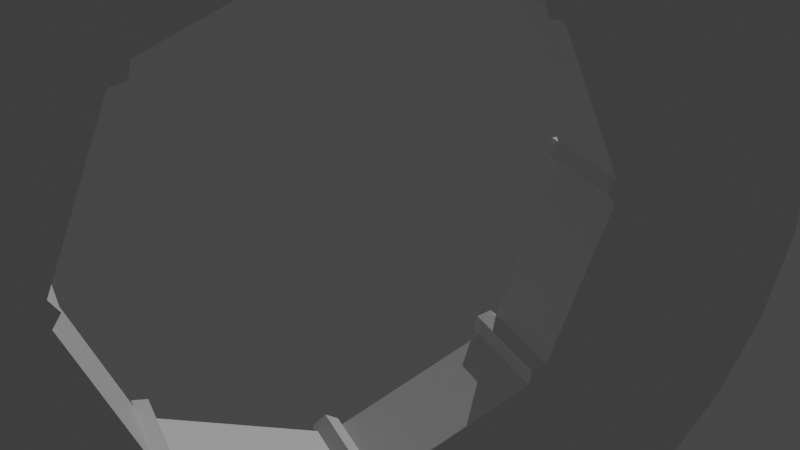# Source: Wheel_Empty_Center.blend  (saved by Blender 2.92.15; exported with 4.5.12 LTS)
import bpy
from mathutils import Matrix  # noqa: F401  (used for matrix-valued properties, if any)

bpy.ops.wm.read_factory_settings(use_empty=True)
scene = bpy.context.scene
scene.name = 'Scene'

# ---- collections
col_collection = bpy.data.collections.new('Collection'); scene.collection.children.link(col_collection)

# ---- materials (node trees are filled in below, after node groups)
mat_material_001 = bpy.data.materials.new('Material.001')
mat_material_001.use_transparent_shadow = False
mat_material = bpy.data.materials.new('Material')
mat_material.alpha_threshold = 0.0
mat_material.use_transparent_shadow = False
mat_material.line_color = (0.0, 0.0, 0.0, 1.0)

# ---- node groups
ng_auto_smooth = bpy.data.node_groups.new('Auto Smooth', 'GeometryNodeTree')
_s = ng_auto_smooth.interface.new_socket(name='Geometry', in_out='OUTPUT', socket_type='NodeSocketGeometry')
_s = ng_auto_smooth.interface.new_socket(name='Geometry', in_out='INPUT', socket_type='NodeSocketGeometry')
_s = ng_auto_smooth.interface.new_socket(name='Angle', in_out='INPUT', socket_type='NodeSocketFloat')
_s.subtype = 'ANGLE'
_s.min_value = 0.0
_s.max_value = 3.142
ng_auto_smooth.is_modifier = True
_N = ng_auto_smooth.nodes; _L = ng_auto_smooth.links
n0 = _N.new('NodeGroupOutput'); n0.name = 'Group Output'; n0.location = (480, -100)
n1 = _N.new('NodeGroupInput'); n1.name = 'Group Input'; n1.location = (-420, -300)
n2 = _N.new('NodeGroupInput'); n2.name = 'Group Input.001'; n2.location = (-60, -100)
n3 = _N.new('GeometryNodeSetShadeSmooth'); n3.name = 'Set Shade Smooth'; n3.location = (120, -100)
n3.domain = 'EDGE'
n4 = _N.new('GeometryNodeSetShadeSmooth'); n4.name = 'Set Shade Smooth.001'; n4.location = (300, -100)
n5 = _N.new('GeometryNodeInputMeshEdgeAngle'); n5.name = 'Edge Angle'; n5.location = (-420, -220)
n6 = _N.new('GeometryNodeInputEdgeSmooth'); n6.name = 'Is Edge Smooth'; n6.location = (-60, -160)
n7 = _N.new('GeometryNodeInputShadeSmooth'); n7.name = 'Is Face Smooth'; n7.location = (-240, -340)
n8 = _N.new('FunctionNodeBooleanMath'); n8.name = 'Boolean Math'; n8.location = (-60, -220)
n9 = _N.new('FunctionNodeCompare'); n9.name = 'Compare'; n9.location = (-240, -180)
n9.operation = 'LESS_EQUAL'
_L.new(n5.outputs[0], n9.inputs[0])
_L.new(n4.outputs[0], n0.inputs[0])
_L.new(n1.outputs[1], n9.inputs[1])
_L.new(n9.outputs[0], n8.inputs[0])
_L.new(n7.outputs[0], n8.inputs[1])
_L.new(n2.outputs[0], n3.inputs[0])
_L.new(n6.outputs[0], n3.inputs[1])
_L.new(n3.outputs[0], n4.inputs[0])
_L.new(n8.outputs[0], n3.inputs[2])
n0.is_active_output = True

# ---- material node trees
mat_material_001.use_nodes = True; mat_material_001.node_tree.nodes.clear()
_N = mat_material_001.node_tree.nodes; _L = mat_material_001.node_tree.links
n0 = _N.new('ShaderNodeBsdfPrincipled'); n0.name = 'Principled BSDF'; n0.location = (10, 300)
n0.distribution = 'GGX'
n0.subsurface_method = 'BURLEY'
n0.inputs[3].default_value = 1.45
n0.inputs[27].default_value = (0.0, 0.0, 0.0, 1.0)
n0.inputs[28].default_value = 1.0
n1 = _N.new('ShaderNodeOutputMaterial'); n1.name = 'Material Output'; n1.location = (300, 300)
_L.new(n0.outputs[0], n1.inputs[0])
n1.is_active_output = True
mat_material.use_nodes = True; mat_material.node_tree.nodes.clear()
_N = mat_material.node_tree.nodes; _L = mat_material.node_tree.links
n0 = _N.new('ShaderNodeOutputMaterial'); n0.name = 'Material Output'; n0.location = (300, 300)
n1 = _N.new('ShaderNodeBsdfPrincipled'); n1.name = 'Principled BSDF'; n1.location = (10, 300)
n1.distribution = 'GGX'
n1.subsurface_method = 'BURLEY'
n1.inputs[2].default_value = 0.4
n1.inputs[3].default_value = 1.45
n1.inputs[27].default_value = (0.0, 0.0, 0.0, 1.0)
n1.inputs[28].default_value = 1.0
_L.new(n1.outputs[0], n0.inputs[0])
n0.is_active_output = True

# ---- world
world_world = bpy.data.worlds.new('World'); scene.world = world_world
world_world.use_nodes = True; world_world.node_tree.nodes.clear()
_N = world_world.node_tree.nodes; _L = world_world.node_tree.links
n0 = _N.new('ShaderNodeOutputWorld'); n0.name = 'World Output'; n0.location = (300, 300)
n1 = _N.new('ShaderNodeBackground'); n1.name = 'Background'; n1.location = (10, 300)
n1.inputs[0].default_value = (0.05088, 0.05088, 0.05088, 1.0)
_L.new(n1.outputs[0], n0.inputs[0])
n0.is_active_output = True
world_world.color = (0.05088, 0.05088, 0.05088)
world_world.use_sun_shadow = False
world_world.sun_shadow_jitter_overblur = 0.0

# ---- cameras
cam_camera = bpy.data.cameras.new('Camera')

# ---- lights
light_sun = bpy.data.lights.new('Sun', 'SUN')
light_sun.transmission_factor = 0.0
light_sun.energy = 1.0
light_sun.shadow_soft_size = 0.125

# ---- meshes
me_cylinder_001 = bpy.data.meshes.new('Cylinder.001')
me_cylinder_001.from_pydata([(0.0, 5.0, -0.515), (0.0, 5.0, 0.515), (0.9755, 4.904, -0.515), (0.9755, 4.904, 0.515), (1.913, 4.619, -0.515), (1.913, 4.619, 0.515), (2.778, 4.157, -0.515), (2.778, 4.157, 0.515), (3.536, 3.536, -0.515), (3.536, 3.536, 0.515), (4.157, 2.778, -0.515), (4.157, 2.778, 0.515), (4.619, 1.913, -0.515), (4.619, 1.913, 0.515), (4.904, 0.9755, -0.515), (4.904, 0.9755, 0.515), (5.0, 3.775e-07, -0.515), (5.0, 3.775e-07, 0.515), (4.904, -0.9755, -0.515), (4.904, -0.9755, 0.515), (4.619, -1.913, -0.515), (4.619, -1.913, 0.515), (4.157, -2.778, -0.515), (4.157, -2.778, 0.515), (3.536, -3.536, -0.515), (3.536, -3.536, 0.515), (2.778, -4.157, -0.515), (2.778, -4.157, 0.515), (1.913, -4.619, -0.515), (1.913, -4.619, 0.515), (0.9755, -4.904, -0.515), (0.9755, -4.904, 0.515), (-1.629e-06, -5.0, -0.515), (-1.629e-06, -5.0, 0.515), (-0.9755, -4.904, -0.515), (-0.9755, -4.904, 0.515), (-1.913, -4.619, -0.515), (-1.913, -4.619, 0.515), (-2.778, -4.157, -0.515), (-2.778, -4.157, 0.515), (-3.536, -3.536, -0.515), (-3.536, -3.536, 0.515), (-4.157, -2.778, -0.515), (-4.157, -2.778, 0.515), (-4.619, -1.913, -0.515), (-4.619, -1.913, 0.515), (-4.904, -0.9754, -0.515), (-4.904, -0.9754, 0.515), (-5.0, 4.828e-06, -0.515), (-5.0, 4.828e-06, 0.515), (-4.904, 0.9755, -0.515), (-4.904, 0.9755, 0.515), (-4.619, 1.913, -0.515), (-4.619, 1.913, 0.515), (-4.157, 2.778, -0.515), (-4.157, 2.778, 0.515), (-3.536, 3.536, -0.515), (-3.536, 3.536, 0.515), (-2.778, 4.157, -0.515), (-2.778, 4.157, 0.515), (-1.913, 4.619, -0.515), (-1.913, 4.619, 0.515), (-0.9754, 4.904, -0.515), (-0.9754, 4.904, 0.515), (4.852, -0.134, -0.515), (4.772, -0.9492, -0.515), (4.495, -1.862, -0.515), (4.045, -2.703, -0.515), (3.526, -3.336, -0.515), (-0.134, -4.852, -0.515), (-0.9492, -4.772, -0.515), (-1.862, -4.495, -0.515), (-2.703, -4.045, -0.515), (-3.336, -3.526, -0.515), (-3.526, 3.336, -0.515), (-4.852, 0.134, -0.515), (-4.495, 1.862, -0.515), (3.526, 3.336, -0.515), (4.045, 2.703, -0.515), (4.495, 1.862, -0.515), (4.772, 0.9492, -0.515), (4.852, 0.134, -0.515), (-4.852, -0.134, -0.515), (-3.526, -3.336, -0.515), (-4.045, -2.703, -0.515), (-4.495, -1.862, -0.515), (-4.772, -0.9492, -0.515), (0.134, -4.852, -0.515), (3.336, -3.526, -0.515), (2.703, -4.045, -0.515), (1.862, -4.495, -0.515), (0.9492, -4.772, -0.515), (-0.9492, 4.772, -0.515), (-0.134, 4.852, -0.515), (-3.336, 3.526, -0.515), (-2.703, 4.045, -0.515), (-1.862, 4.495, -0.515), (0.134, 4.852, -0.515), (0.9492, 4.772, -0.515), (1.862, 4.495, -0.515), (2.703, 4.045, -0.515), (3.336, 3.526, -0.515), (5.551e-16, 5.0, -0.6325), (0.9755, 4.904, -0.6325), (1.913, 4.619, -0.6325), (2.778, 4.157, -0.6325), (3.536, 3.536, -0.6325), (4.157, 2.778, -0.6325), (4.619, 1.913, -0.6325), (4.904, 0.9755, -0.6325), (5.0, 3.775e-07, -0.6325), (4.904, -0.9755, -0.6325), (4.619, -1.913, -0.6325), (4.157, -2.778, -0.6325), (3.536, -3.536, -0.6325), (2.778, -4.157, -0.6325), (1.913, -4.619, -0.6325), (0.9755, -4.904, -0.6325), (-1.629e-06, -5.0, -0.6325), (-0.9755, -4.904, -0.6325), (-1.913, -4.619, -0.6325), (-2.778, -4.157, -0.6325), (-3.536, -3.536, -0.6325), (-4.157, -2.778, -0.6325), (-4.619, -1.913, -0.6325), (-4.904, -0.9754, -0.6325), (-5.0, 4.828e-06, -0.6325), (-4.904, 0.9755, -0.6325), (-4.619, 1.913, -0.6325), (-4.157, 2.778, -0.6325), (-3.536, 3.536, -0.6325), (-2.778, 4.157, -0.6325), (-1.913, 4.619, -0.6325), (-0.9754, 4.904, -0.6325), (4.852, -0.134, -0.6325), (3.526, -3.336, -0.6325), (4.772, -0.9492, -0.6325), (4.495, -1.862, -0.6325), (4.045, -2.703, -0.6325), (-0.134, -4.852, -0.6325), (-3.336, -3.526, -0.6325), (-0.9492, -4.772, -0.6325), (-1.862, -4.495, -0.6325), (-2.703, -4.045, -0.6325), (-3.526, 3.336, -0.6325), (-4.045, 2.703, -0.6325), (-4.852, 0.134, -0.6325), (-4.772, 0.9492, -0.6325), (-4.495, 1.862, -0.6325), (3.526, 3.336, -0.6325), (4.852, 0.134, -0.6325), (4.045, 2.703, -0.6325), (4.495, 1.862, -0.6325), (4.772, 0.9492, -0.6325), (-4.852, -0.134, -0.6325), (-4.772, -0.9492, -0.6325), (-3.526, -3.336, -0.6325), (-4.045, -2.703, -0.6325), (-4.495, -1.862, -0.6325), (0.134, -4.852, -0.6325), (0.9492, -4.772, -0.6325), (3.336, -3.526, -0.6325), (2.703, -4.045, -0.6325), (1.862, -4.495, -0.6325), (-0.9492, 4.772, -0.6325), (-0.134, 4.852, -0.6325), (-1.862, 4.495, -0.6325), (-3.336, 3.526, -0.6325), (-2.703, 4.045, -0.6325), (0.134, 4.852, -0.6325), (0.9492, 4.772, -0.6325), (1.862, 4.495, -0.6325), (2.703, 4.045, -0.6325), (3.336, 3.526, -0.6325), (1.768, -1.768, -0.6325), (-0.134, 2.588, -0.6325), (-1.735, -1.925, -0.6325), (-0.134, 2.588, -0.515), (-2.588, -0.134, -0.6325), (2.588, 0.134, -0.515), (-1.925, -1.735, -0.6325), (-4.073e-07, 2.5, -0.6325), (1.925, -1.735, -0.6325), (-0.134, -2.588, -0.515), (-1.925, -1.735, -0.515), (-1.735, 1.925, -0.515), (1.768, 1.768, -0.6325), (1.925, 1.735, -0.515), (1.735, 1.925, -0.515), (0.134, -2.588, -0.6325), (2.588, -0.134, -0.6325), (-1.925, 1.735, -0.6325), (-1.768, -1.768, -0.6325), (2.5, 1.53e-06, -0.6325), (-1.735, 1.925, -0.6325), (1.735, -1.925, -0.515), (1.735, 1.925, -0.6325), (-2.5, 3.755e-06, -0.6325), (-2.588, -0.134, -0.515), (1.735, -1.925, -0.6325), (0.134, -2.588, -0.515), (0.134, 2.588, -0.6325), (-1.222e-06, -2.5, -0.6325), (-1.768, 1.768, -0.6325), (1.925, -1.735, -0.515), (-2.588, 0.134, -0.6325), (2.588, 0.134, -0.6325), (-1.735, -1.925, -0.515), (0.134, 2.588, -0.515), (1.925, 1.735, -0.6325), (-0.134, -2.588, -0.6325), (-1.925, -1.735, 0.515), (-0.134, -2.588, 0.515), (0.134, -2.588, 0.515), (0.134, 2.588, 0.515), (1.735, 1.925, 0.515), (-0.134, 2.588, 0.515), (-2.588, 0.134, 0.515), (2.5, 1.53e-06, 0.515), (-1.735, 1.925, 0.515), (1.925, -1.735, 0.515), (-2.5, 3.755e-06, 0.515), (-3.207e-07, 2.5, 0.515), (1.735, -1.925, 0.515), (1.768, 1.768, 0.515), (2.588, 0.134, 0.515), (-2.588, -0.134, 0.515), (-1.735, -1.925, 0.515), (-1.135e-06, -2.5, 0.515), (1.925, 1.735, 0.515), (2.588, -0.134, 0.515), (-1.925, 1.735, 0.515), (-1.768, 1.768, 0.515), (1.768, -1.768, 0.515), (-1.768, -1.768, 0.515), (-4.045, 2.703, -0.515), (-4.772, 0.9492, -0.515), (-1.925, 1.735, -0.515), (-2.588, 0.134, -0.515), (-1.768, 1.768, -0.515), (2.5, 1.53e-06, -0.515), (2.588, -0.134, -0.515), (-1.768, -1.768, -0.515), (-2.5, 3.755e-06, -0.515), (1.768, 1.768, -0.515), (-1.213e-06, -2.5, -0.515), (-3.984e-07, 2.5, -0.515), (1.768, -1.768, -0.515)], [], [(0, 1, 3, 2), (2, 3, 5, 4), (4, 5, 7, 6), (6, 7, 9, 8), (8, 9, 11, 10), (10, 11, 13, 12), (12, 13, 15, 14), (14, 15, 17, 16), (16, 17, 19, 18), (18, 19, 21, 20), (20, 21, 23, 22), (22, 23, 25, 24), (24, 25, 27, 26), (26, 27, 29, 28), (28, 29, 31, 30), (30, 31, 33, 32), (32, 33, 35, 34), (34, 35, 37, 36), (36, 37, 39, 38), (38, 39, 41, 40), (40, 41, 43, 42), (42, 43, 45, 44), (44, 45, 47, 46), (46, 47, 49, 48), (48, 49, 51, 50), (50, 51, 53, 52), (52, 53, 55, 54), (54, 55, 57, 56), (56, 57, 59, 58), (58, 59, 61, 60), (60, 61, 63, 62), (62, 63, 1, 0), (82, 198, 184, 83, 84, 85, 86), (87, 200, 195, 88, 89, 90, 91), (92, 93, 177, 185, 94, 95, 96), (97, 98, 99, 100, 101, 188, 208), (20, 22, 113, 112), (98, 97, 169, 170), (68, 67, 138, 135), (2, 4, 104, 103), (54, 56, 130, 129), (67, 66, 137, 138), (36, 38, 121, 120), (66, 65, 136, 137), (235, 76, 148, 145), (18, 20, 112, 111), (65, 64, 134, 136), (76, 236, 147, 148), (52, 54, 129, 128), (204, 68, 135, 182), (236, 75, 146, 147), (0, 2, 103, 102), (86, 85, 158, 155), (34, 36, 120, 119), (16, 18, 111, 110), (85, 84, 157, 158), (74, 235, 145, 144), (84, 83, 156, 157), (96, 95, 168, 166), (50, 52, 128, 127), (237, 74, 144, 191), (32, 34, 119, 118), (95, 94, 167, 168), (14, 16, 110, 109), (82, 86, 155, 154), (198, 82, 154, 178), (177, 93, 165, 175), (48, 50, 127, 126), (30, 32, 118, 117), (92, 96, 166, 164), (12, 14, 109, 108), (93, 92, 164, 165), (46, 48, 126, 125), (28, 30, 117, 116), (73, 72, 143, 140), (10, 12, 108, 107), (62, 0, 102, 133), (72, 71, 142, 143), (44, 46, 125, 124), (193, 110, 134, 190), (110, 111, 136, 134), (111, 112, 137, 136), (112, 113, 138, 137), (113, 114, 135, 138), (27, 25, 233, 223, 213, 228, 33, 31, 29), (118, 119, 141, 139), (119, 120, 142, 141), (120, 121, 143, 142), (121, 122, 140, 143), (197, 126, 146, 205), (126, 127, 147, 146), (127, 128, 148, 147), (128, 129, 145, 148), (129, 130, 144, 145), (186, 106, 149, 209), (106, 107, 151, 149), (107, 108, 152, 151), (108, 109, 153, 152), (109, 110, 150, 153), (192, 122, 156, 180), (122, 123, 157, 156), (123, 124, 158, 157), (124, 125, 155, 158), (125, 126, 154, 155), (174, 114, 161, 199), (114, 115, 162, 161), (115, 116, 163, 162), (116, 117, 160, 163), (117, 118, 159, 160), (133, 102, 165, 164), (203, 130, 167, 194), (130, 131, 168, 167), (131, 132, 166, 168), (132, 133, 164, 166), (102, 103, 170, 169), (103, 104, 171, 170), (104, 105, 172, 171), (105, 106, 173, 172), (181, 102, 169, 201), (38, 40, 122, 121), (56, 58, 131, 130), (99, 98, 170, 171), (200, 87, 159, 189), (4, 6, 105, 104), (100, 99, 171, 172), (87, 91, 160, 159), (22, 24, 114, 113), (101, 100, 172, 173), (40, 42, 123, 122), (58, 60, 132, 131), (188, 101, 173, 196), (89, 88, 161, 162), (179, 81, 150, 206), (6, 8, 106, 105), (90, 89, 162, 163), (24, 26, 115, 114), (78, 77, 149, 151), (42, 44, 124, 123), (91, 90, 163, 160), (79, 78, 151, 152), (207, 73, 140, 176), (60, 62, 133, 132), (80, 79, 152, 153), (8, 10, 107, 106), (70, 69, 139, 141), (26, 28, 116, 115), (81, 80, 153, 150), (71, 70, 141, 142), (122, 192, 176, 140), (83, 184, 180, 156), (69, 183, 210, 139), (118, 202, 189, 159), (88, 195, 199, 161), (114, 174, 182, 135), (110, 193, 206, 150), (64, 241, 190, 134), (77, 187, 209, 149), (106, 186, 196, 173), (102, 181, 175, 165), (97, 208, 201, 169), (130, 203, 191, 144), (94, 185, 194, 167), (126, 197, 178, 154), (75, 238, 205, 146), (179, 187, 77, 78, 79, 80, 81), (204, 241, 64, 65, 66, 67, 68), (207, 183, 69, 70, 71, 72, 73), (221, 226, 198, 243), (230, 218, 240, 241), (224, 215, 188, 244), (234, 227, 207, 242), (238, 217, 221, 243), (228, 213, 200, 245), (229, 224, 244, 187), (183, 207, 227, 212), (214, 222, 246, 208), (183, 212, 228, 245), (238, 237, 231, 217), (222, 216, 177, 246), (185, 177, 216, 219), (219, 232, 239, 185), (208, 188, 215, 214), (233, 220, 204, 247), (187, 179, 225, 229), (218, 225, 179, 240), (241, 204, 220, 230), (232, 231, 237, 239), (195, 200, 213, 223), (223, 233, 247, 195), (219, 216, 222, 1, 63, 61, 59, 57, 232), (9, 7, 5, 3, 1, 222, 214, 215, 224), (217, 231, 232, 57, 55, 53, 51, 49, 221), (25, 23, 21, 19, 17, 218, 230, 220, 233), (74, 237, 238, 75, 236, 76, 235), (9, 224, 229, 225, 218, 17, 15, 13, 11), (47, 45, 43, 41, 234, 211, 226, 221, 49), (212, 227, 234, 41, 39, 37, 35, 33, 228), (139, 210, 202, 118), (210, 183, 245, 202), (203, 194, 185, 239), (182, 174, 247, 204), (174, 199, 195, 247), (175, 181, 246, 177), (181, 201, 208, 246), (189, 202, 245, 200), (186, 209, 187, 244), (196, 186, 244, 188), (197, 205, 238, 243), (176, 192, 242, 207), (178, 197, 243, 198), (192, 180, 184, 242), (193, 190, 241, 240), (206, 193, 240, 179), (191, 203, 239, 237), (184, 198, 226, 211), (211, 234, 242, 184)])
_uv = me_cylinder_001.uv_layers.new(name='UVMap')
_uv.uv.foreach_set('vector', [0.3216, 0.7499, 0.3544, 0.7499, 0.3544, 0.7811, 0.3216, 0.7811, 0.3216, 0.7811, 0.3544, 0.7811, 0.3544, 0.8123, 0.3216, 0.8123, 0.3216, 0.8123, 0.3544, 0.8123, 0.3544, 0.8436, 0.3216, 0.8436, 0.3216, 0.8436, 0.3544, 0.8436, 0.3544, 0.8748, 0.3216, 0.8748, 0.3216, 0.8748, 0.3544, 0.8748, 0.3544, 0.9061, 0.3216, 0.9061, 0.3216, 0.9061, 0.3544, 0.9061, 0.3544, 0.9373, 0.3216, 0.9373, 0.3216, 0.9373, 0.3544, 0.9373, 0.3544, 0.9685, 0.3216, 0.9685, 0.3216, 0.9685, 0.3544, 0.9685, 0.3544, 0.9998, 0.3216, 0.9998, 0.3216, 0.0002442, 0.3544, 0.0002443, 0.3544, 0.03148, 0.3216, 0.03148, 0.3216, 0.03148, 0.3544, 0.03148, 0.3544, 0.06271, 0.3216, 0.06271, 0.3216, 0.06271, 0.3544, 0.06271, 0.3544, 0.09395, 0.3216, 0.09395, 0.3216, 0.09395, 0.3544, 0.09395, 0.3544, 0.1252, 0.3216, 0.1252, 0.3216, 0.1252, 0.3544, 0.1252, 0.3544, 0.1564, 0.3216, 0.1564, 0.3216, 0.1564, 0.3544, 0.1564, 0.3544, 0.1877, 0.3216, 0.1877, 0.3216, 0.1877, 0.3544, 0.1877, 0.3544, 0.2189, 0.3216, 0.2189, 0.3216, 0.2189, 0.3544, 0.2189, 0.3544, 0.2501, 0.3216, 0.2501, 0.3216, 0.2501, 0.3544, 0.2501, 0.3544, 0.2814, 0.3216, 0.2814, 0.3216, 0.2814, 0.3544, 0.2814, 0.3544, 0.3126, 0.3216, 0.3126, 0.3216, 0.3126, 0.3544, 0.3126, 0.3544, 0.3438, 0.3216, 0.3438, 0.3216, 0.3438, 0.3544, 0.3438, 0.3544, 0.3751, 0.3216, 0.3751, 0.3216, 0.3751, 0.3544, 0.3751, 0.3544, 0.4063, 0.3216, 0.4063, 0.3216, 0.4063, 0.3544, 0.4063, 0.3544, 0.4375, 0.3216, 0.4375, 0.3216, 0.4375, 0.3544, 0.4375, 0.3544, 0.4688, 0.3216, 0.4688, 0.3216, 0.4688, 0.3544, 0.4688, 0.3544, 0.5, 0.3216, 0.5, 0.3216, 0.5, 0.3544, 0.5, 0.3544, 0.5312, 0.3216, 0.5312, 0.3216, 0.5312, 0.3544, 0.5312, 0.3544, 0.5625, 0.3216, 0.5625, 0.3216, 0.5625, 0.3544, 0.5625, 0.3544, 0.5937, 0.3216, 0.5937, 0.3216, 0.5937, 0.3544, 0.5937, 0.3544, 0.6249, 0.3216, 0.6249, 0.3216, 0.6249, 0.3544, 0.6249, 0.3544, 0.6562, 0.3216, 0.6562, 0.3216, 0.6562, 0.3544, 0.6562, 0.3544, 0.6874, 0.3216, 0.6874, 0.3216, 0.6874, 0.3544, 0.6874, 0.3544, 0.7186, 0.3216, 0.7186, 0.3216, 0.7186, 0.3544, 0.7186, 0.3544, 0.7499, 0.3216, 0.7499, 0.1662, 0.3179, 0.2329, 0.3455, 0.2329, 0.4007, 0.1662, 0.4283, 0.1586, 0.4033, 0.1557, 0.3731, 0.1586, 0.3428, 0.0108, 0.3179, 0.07747, 0.3455, 0.07747, 0.4007, 0.0108, 0.4283, 0.003223, 0.4033, 0.0002442, 0.3731, 0.003223, 0.3428, 0.4245, 0.1362, 0.4321, 0.1112, 0.4988, 0.1388, 0.4988, 0.194, 0.4321, 0.2216, 0.4245, 0.1967, 0.4215, 0.1664, 0.4321, 0.1107, 0.4245, 0.08572, 0.4215, 0.05547, 0.4245, 0.02522, 0.4321, 0.0002442, 0.4988, 0.02786, 0.4988, 0.08308, 0.3216, 0.06271, 0.3216, 0.09395, 0.3179, 0.09395, 0.3179, 0.06271, 0.5061, 0.07949, 0.5061, 0.05338, 0.5098, 0.05338, 0.5098, 0.07949, 0.1549, 0.4326, 0.1288, 0.4326, 0.1288, 0.4288, 0.1549, 0.4288, 0.3216, 0.7811, 0.3216, 0.8123, 0.3179, 0.8123, 0.3179, 0.7811, 0.3216, 0.5937, 0.3216, 0.6249, 0.3179, 0.6249, 0.3179, 0.5937, 0.1288, 0.4326, 0.09836, 0.4326, 0.09836, 0.4288, 0.1288, 0.4288, 0.3216, 0.3126, 0.3216, 0.3438, 0.3179, 0.3438, 0.3179, 0.3126, 0.09836, 0.4326, 0.06797, 0.4326, 0.06797, 0.4288, 0.09836, 0.4288, 0.5044, 0.3494, 0.5044, 0.319, 0.5081, 0.319, 0.5081, 0.3494, 0.3216, 0.03148, 0.3216, 0.06271, 0.3179, 0.06271, 0.3179, 0.03148, 0.06797, 0.4326, 0.04187, 0.4326, 0.04187, 0.4288, 0.06797, 0.4288, 0.5044, 0.319, 0.5044, 0.2886, 0.5081, 0.2886, 0.5081, 0.319, 0.3216, 0.5625, 0.3216, 0.5937, 0.3179, 0.5937, 0.3179, 0.5625, 0.3055, 0.4326, 0.2334, 0.4326, 0.2334, 0.4288, 0.3055, 0.4288, 0.5044, 0.2886, 0.5044, 0.2625, 0.5081, 0.2625, 0.5081, 0.2886, 0.3216, 0.7499, 0.3216, 0.7811, 0.3179, 0.7811, 0.3179, 0.7499, 0.3111, 0.4048, 0.3111, 0.3744, 0.3148, 0.3744, 0.3148, 0.4048, 0.3216, 0.2814, 0.3216, 0.3126, 0.3179, 0.3126, 0.3179, 0.2814, 0.3216, 0.0002442, 0.3216, 0.03148, 0.3179, 0.03148, 0.3179, 0.0002442, 0.3111, 0.3744, 0.3111, 0.344, 0.3148, 0.344, 0.3148, 0.3744, 0.5044, 0.3755, 0.5044, 0.3494, 0.5081, 0.3494, 0.5081, 0.3755, 0.3111, 0.344, 0.3111, 0.3179, 0.3148, 0.3179, 0.3148, 0.344, 0.5103, 0.1099, 0.5103, 0.07949, 0.514, 0.07949, 0.514, 0.1099, 0.3216, 0.5312, 0.3216, 0.5625, 0.3179, 0.5625, 0.3179, 0.5312, 0.2329, 0.4288, 0.2329, 0.501, 0.2291, 0.501, 0.2291, 0.4288, 0.3216, 0.2501, 0.3216, 0.2814, 0.3179, 0.2814, 0.3179, 0.2501, 0.5103, 0.07949, 0.5103, 0.05338, 0.514, 0.05338, 0.514, 0.07949, 0.3216, 0.9685, 0.3216, 0.9998, 0.3179, 0.9998, 0.3179, 0.9685, 0.3111, 0.4309, 0.3111, 0.4048, 0.3148, 0.4048, 0.3148, 0.4309, 0.2287, 0.4368, 0.1565, 0.4368, 0.1565, 0.433, 0.2287, 0.433, 0.1394, 0.433, 0.1394, 0.5052, 0.1357, 0.5052, 0.1357, 0.433, 0.3216, 0.5, 0.3216, 0.5312, 0.3179, 0.5312, 0.3179, 0.5, 0.3216, 0.2189, 0.3216, 0.2501, 0.3179, 0.2501, 0.3179, 0.2189, 0.5103, 0.1403, 0.5103, 0.1099, 0.514, 0.1099, 0.514, 0.1403, 0.3216, 0.9373, 0.3216, 0.9685, 0.3179, 0.9685, 0.3179, 0.9373, 0.5103, 0.1664, 0.5103, 0.1403, 0.514, 0.1403, 0.514, 0.1664, 0.3216, 0.4688, 0.3216, 0.5, 0.3179, 0.5, 0.3179, 0.4688, 0.3216, 0.1877, 0.3216, 0.2189, 0.3179, 0.2189, 0.3179, 0.1877, 0.5044, 0.489, 0.5044, 0.4629, 0.5081, 0.4629, 0.5081, 0.489, 0.3216, 0.9061, 0.3216, 0.9373, 0.3179, 0.9373, 0.3179, 0.9061, 0.3216, 0.7186, 0.3216, 0.7499, 0.3179, 0.7499, 0.3179, 0.7186, 0.5044, 0.4629, 0.5044, 0.4325, 0.5081, 0.4325, 0.5081, 0.4629, 0.3216, 0.4375, 0.3216, 0.4688, 0.3179, 0.4688, 0.3179, 0.4375, 0.4993, 0.1632, 0.5014, 0.08356, 0.5056, 0.08838, 0.5036, 0.1605, 0.4601, 0.5069, 0.451, 0.477, 0.4552, 0.4761, 0.4628, 0.5011, 0.451, 0.477, 0.448, 0.4459, 0.4523, 0.4459, 0.4552, 0.4761, 0.448, 0.4459, 0.451, 0.4148, 0.4552, 0.4156, 0.4523, 0.4459, 0.451, 0.4148, 0.4601, 0.3849, 0.4628, 0.3907, 0.4552, 0.4156, 0.006338, 0.1126, 0.01829, 0.0837, 0.08855, 0.1213, 0.08407, 0.1237, 0.07866, 0.1787, 0.08257, 0.1819, 0.006338, 0.2051, 0.0002442, 0.1744, 0.0002443, 0.1432, 0.4448, 0.3844, 0.4357, 0.3545, 0.4399, 0.3537, 0.4475, 0.3787, 0.4357, 0.3545, 0.4326, 0.3235, 0.4369, 0.3235, 0.4399, 0.3537, 0.4326, 0.3235, 0.4357, 0.2924, 0.4399, 0.2932, 0.4369, 0.3235, 0.4357, 0.2924, 0.4448, 0.2625, 0.4475, 0.2682, 0.4399, 0.2932, 0.4991, 0.4183, 0.4989, 0.3422, 0.5039, 0.3477, 0.5031, 0.417, 0.4754, 0.5069, 0.4664, 0.477, 0.4706, 0.4761, 0.4781, 0.5011, 0.4664, 0.477, 0.4633, 0.4459, 0.4676, 0.4459, 0.4706, 0.4761, 0.4633, 0.4459, 0.4664, 0.4148, 0.4706, 0.4156, 0.4676, 0.4459, 0.4664, 0.4148, 0.4754, 0.3849, 0.4781, 0.3907, 0.4706, 0.4156, 0.4991, 0.3386, 0.4989, 0.2625, 0.5039, 0.268, 0.5031, 0.3373, 0.4908, 0.3844, 0.4817, 0.3545, 0.4859, 0.3537, 0.4935, 0.3787, 0.4817, 0.3545, 0.4786, 0.3235, 0.4829, 0.3235, 0.4859, 0.3537, 0.4786, 0.3235, 0.4817, 0.2924, 0.4859, 0.2932, 0.4829, 0.3235, 0.4817, 0.2924, 0.4908, 0.2625, 0.4935, 0.2682, 0.4859, 0.2932, 0.4991, 0.498, 0.4989, 0.4219, 0.5039, 0.4274, 0.5031, 0.4968, 0.4754, 0.3844, 0.4664, 0.3545, 0.4706, 0.3537, 0.4781, 0.3787, 0.4664, 0.3545, 0.4633, 0.3235, 0.4676, 0.3235, 0.4706, 0.3537, 0.4633, 0.3235, 0.4664, 0.2924, 0.4706, 0.2932, 0.4676, 0.3235, 0.4664, 0.2924, 0.4754, 0.2625, 0.4781, 0.2682, 0.4706, 0.2932, 0.01577, 0.5049, 0.0156, 0.4288, 0.02058, 0.4343, 0.01978, 0.5036, 0.4601, 0.3844, 0.451, 0.3545, 0.4552, 0.3537, 0.4628, 0.3787, 0.451, 0.3545, 0.448, 0.3235, 0.4523, 0.3235, 0.4552, 0.3537, 0.448, 0.3235, 0.451, 0.2924, 0.4552, 0.2932, 0.4523, 0.3235, 0.451, 0.2924, 0.4601, 0.2625, 0.4628, 0.2682, 0.4552, 0.2932, 0.4817, 0.4148, 0.4908, 0.3849, 0.4935, 0.3907, 0.4859, 0.4156, 0.02618, 0.5049, 0.02602, 0.4288, 0.03099, 0.4343, 0.03019, 0.5036, 0.4908, 0.5069, 0.4817, 0.477, 0.4859, 0.4761, 0.4935, 0.5011, 0.4817, 0.477, 0.4786, 0.4459, 0.4829, 0.4459, 0.4859, 0.4761, 0.4786, 0.4459, 0.4817, 0.4148, 0.4859, 0.4156, 0.4829, 0.4459, 0.4448, 0.5069, 0.4357, 0.477, 0.4399, 0.4761, 0.4475, 0.5011, 0.4357, 0.477, 0.4326, 0.4459, 0.4369, 0.4459, 0.4399, 0.4761, 0.4326, 0.4459, 0.4357, 0.4148, 0.4399, 0.4156, 0.4369, 0.4459, 0.4357, 0.4148, 0.4448, 0.3849, 0.4475, 0.3907, 0.4399, 0.4156, 0.005359, 0.5049, 0.005193, 0.4288, 0.01017, 0.4343, 0.009365, 0.5036, 0.3216, 0.3438, 0.3216, 0.3751, 0.3179, 0.3751, 0.3179, 0.3438, 0.3216, 0.6249, 0.3216, 0.6562, 0.3179, 0.6562, 0.3179, 0.6249, 0.5061, 0.1099, 0.5061, 0.07949, 0.5098, 0.07949, 0.5098, 0.1099, 0.04187, 0.433, 0.114, 0.433, 0.114, 0.4368, 0.04187, 0.4368, 0.3216, 0.8123, 0.3216, 0.8436, 0.3179, 0.8436, 0.3179, 0.8123, 0.5061, 0.1403, 0.5061, 0.1099, 0.5098, 0.1099, 0.5098, 0.1403, 0.5086, 0.489, 0.5086, 0.4629, 0.5124, 0.4629, 0.5124, 0.489, 0.3216, 0.09395, 0.3216, 0.1252, 0.3179, 0.1252, 0.3179, 0.09395, 0.5061, 0.1664, 0.5061, 0.1403, 0.5098, 0.1403, 0.5098, 0.1664, 0.3216, 0.3751, 0.3216, 0.4063, 0.3179, 0.4063, 0.3179, 0.3751, 0.3216, 0.6562, 0.3216, 0.6874, 0.3179, 0.6874, 0.3179, 0.6562, 0.1352, 0.433, 0.1352, 0.5052, 0.1314, 0.5052, 0.1314, 0.433, 0.5086, 0.4021, 0.5086, 0.376, 0.5124, 0.376, 0.5124, 0.4021, 0.131, 0.433, 0.131, 0.5052, 0.1272, 0.5052, 0.1272, 0.433, 0.3216, 0.8436, 0.3216, 0.8748, 0.3179, 0.8748, 0.3179, 0.8436, 0.5086, 0.4325, 0.5086, 0.4021, 0.5124, 0.4021, 0.5124, 0.4325, 0.3216, 0.1252, 0.3216, 0.1564, 0.3179, 0.1564, 0.3179, 0.1252, 0.5124, 0.3494, 0.5124, 0.3755, 0.5086, 0.3755, 0.5086, 0.3494, 0.3216, 0.4063, 0.3216, 0.4375, 0.3179, 0.4375, 0.3179, 0.4063, 0.5086, 0.4629, 0.5086, 0.4325, 0.5124, 0.4325, 0.5124, 0.4629, 0.5124, 0.319, 0.5124, 0.3494, 0.5086, 0.3494, 0.5086, 0.319, 0.1565, 0.4288, 0.2287, 0.4288, 0.2287, 0.4326, 0.1565, 0.4326, 0.3216, 0.6874, 0.3216, 0.7186, 0.3179, 0.7186, 0.3179, 0.6874, 0.5124, 0.2886, 0.5124, 0.319, 0.5086, 0.319, 0.5086, 0.2886, 0.3216, 0.8748, 0.3216, 0.9061, 0.3179, 0.9061, 0.3179, 0.8748, 0.5044, 0.4021, 0.5044, 0.376, 0.5081, 0.376, 0.5081, 0.4021, 0.3216, 0.1564, 0.3216, 0.1877, 0.3179, 0.1877, 0.3179, 0.1564, 0.5124, 0.2625, 0.5124, 0.2886, 0.5086, 0.2886, 0.5086, 0.2625, 0.5044, 0.4325, 0.5044, 0.4021, 0.5081, 0.4021, 0.5081, 0.4325, 0.4989, 0.4219, 0.4991, 0.498, 0.495, 0.4967, 0.494, 0.4274, 0.3098, 0.4288, 0.3098, 0.501, 0.306, 0.501, 0.306, 0.4288, 0.3148, 0.4313, 0.3148, 0.5035, 0.3111, 0.5035, 0.3111, 0.4313, 0.03643, 0.4288, 0.03643, 0.5049, 0.03239, 0.5034, 0.03148, 0.4343, 0.1183, 0.433, 0.1183, 0.5052, 0.1145, 0.5052, 0.1145, 0.433, 0.0156, 0.4288, 0.01577, 0.5049, 0.01171, 0.5036, 0.01066, 0.4343, 0.5014, 0.08307, 0.4993, 0.003431, 0.5036, 0.006112, 0.5056, 0.07824, 0.2334, 0.433, 0.3055, 0.433, 0.3055, 0.4368, 0.2334, 0.4368, 0.1187, 0.5052, 0.1187, 0.433, 0.1225, 0.433, 0.1225, 0.5052, 0.4989, 0.2625, 0.4991, 0.3386, 0.495, 0.3373, 0.494, 0.268, 0.005193, 0.4288, 0.005359, 0.5049, 0.001303, 0.5036, 0.0002442, 0.4343, 0.2287, 0.441, 0.1565, 0.441, 0.1565, 0.4373, 0.2287, 0.4373, 0.02602, 0.4288, 0.02618, 0.5049, 0.02213, 0.5036, 0.02107, 0.4343, 0.1267, 0.433, 0.1267, 0.5052, 0.123, 0.5052, 0.123, 0.433, 0.4989, 0.3422, 0.4991, 0.4183, 0.495, 0.417, 0.494, 0.3477, 0.503, 0.1669, 0.503, 0.239, 0.4993, 0.239, 0.4993, 0.1669, 0.4321, 0.401, 0.4321, 0.4563, 0.3655, 0.4839, 0.3579, 0.4589, 0.3549, 0.4286, 0.3579, 0.3984, 0.3655, 0.3734, 0.3106, 0.3455, 0.3106, 0.4007, 0.2439, 0.4283, 0.2364, 0.4033, 0.2334, 0.3731, 0.2364, 0.3428, 0.2439, 0.3179, 0.1552, 0.3455, 0.1552, 0.4007, 0.08851, 0.4283, 0.08093, 0.4033, 0.07795, 0.3731, 0.08093, 0.3428, 0.08851, 0.3179, 0.3877, 0.0002443, 0.3877, 0.005349, 0.3549, 0.005349, 0.3549, 0.0002442, 0.3877, 0.2569, 0.3877, 0.262, 0.3549, 0.262, 0.3549, 0.2569, 0.4211, 0.06568, 0.4211, 0.07079, 0.3882, 0.07079, 0.3882, 0.06568, 0.3877, 0.06568, 0.3877, 0.07079, 0.3549, 0.07079, 0.3549, 0.06568, 0.3882, 0.2569, 0.4211, 0.2569, 0.4211, 0.262, 0.3882, 0.262, 0.3877, 0.1311, 0.3877, 0.1362, 0.3549, 0.1362, 0.3549, 0.1311, 0.4211, 0.06058, 0.4211, 0.06568, 0.3882, 0.06568, 0.3882, 0.06058, 0.3549, 0.126, 0.3549, 0.07079, 0.3877, 0.07079, 0.3877, 0.126, 0.4211, 0.126, 0.4211, 0.1311, 0.3882, 0.1311, 0.3882, 0.126, 0.3549, 0.126, 0.3877, 0.126, 0.3877, 0.1311, 0.3549, 0.1311, 0.3882, 0.2569, 0.3882, 0.2017, 0.4211, 0.2017, 0.4211, 0.2569, 0.4211, 0.1311, 0.4211, 0.1362, 0.3882, 0.1362, 0.3882, 0.1311, 0.3882, 0.1914, 0.3882, 0.1362, 0.4211, 0.1362, 0.4211, 0.1914, 0.4211, 0.1914, 0.4211, 0.1966, 0.3882, 0.1966, 0.3882, 0.1914, 0.3882, 0.126, 0.3882, 0.07079, 0.4211, 0.07079, 0.4211, 0.126, 0.3877, 0.1966, 0.3877, 0.2017, 0.3549, 0.2017, 0.3549, 0.1966, 0.3882, 0.06058, 0.3882, 0.005349, 0.4211, 0.005349, 0.4211, 0.06058, 0.4211, 0.0002442, 0.4211, 0.005349, 0.3882, 0.005349, 0.3882, 0.0002442, 0.3549, 0.2569, 0.3549, 0.2017, 0.3877, 0.2017, 0.3877, 0.2569, 0.4211, 0.1966, 0.4211, 0.2017, 0.3882, 0.2017, 0.3882, 0.1966, 0.3549, 0.1914, 0.3549, 0.1362, 0.3877, 0.1362, 0.3877, 0.1914, 0.3877, 0.1914, 0.3877, 0.1966, 0.3549, 0.1966, 0.3549, 0.1914, 0.2336, 0.1939, 0.239, 0.139, 0.235, 0.1357, 0.3113, 0.1126, 0.3174, 0.1432, 0.3174, 0.1744, 0.3113, 0.2051, 0.2993, 0.2339, 0.2291, 0.1964, 0.2339, 0.01829, 0.2599, 0.03564, 0.282, 0.05773, 0.2993, 0.0837, 0.3113, 0.1126, 0.235, 0.1357, 0.2365, 0.1308, 0.2014, 0.08809, 0.1964, 0.08855, 0.1868, 0.2365, 0.2295, 0.2014, 0.2291, 0.1964, 0.2993, 0.2339, 0.282, 0.2599, 0.2599, 0.282, 0.2339, 0.2993, 0.2051, 0.3113, 0.1819, 0.235, 0.01829, 0.0837, 0.03564, 0.05773, 0.05773, 0.03564, 0.0837, 0.01829, 0.1126, 0.006337, 0.1357, 0.08257, 0.1308, 0.08113, 0.0881, 0.1162, 0.08855, 0.1213, 0.3655, 0.2625, 0.4321, 0.2901, 0.4321, 0.3453, 0.3655, 0.3729, 0.3579, 0.348, 0.3549, 0.3177, 0.3579, 0.2875, 0.2339, 0.01829, 0.1964, 0.08855, 0.1939, 0.08407, 0.139, 0.07866, 0.1357, 0.08257, 0.1126, 0.006338, 0.1432, 0.0002442, 0.1744, 0.0002442, 0.2051, 0.006338, 0.1744, 0.3174, 0.1432, 0.3174, 0.1126, 0.3113, 0.0837, 0.2993, 0.1213, 0.2291, 0.1237, 0.2336, 0.1787, 0.239, 0.1819, 0.235, 0.2051, 0.3113, 0.08114, 0.1868, 0.1162, 0.2295, 0.1213, 0.2291, 0.0837, 0.2993, 0.05773, 0.282, 0.03564, 0.2599, 0.01829, 0.2339, 0.006338, 0.2051, 0.08257, 0.1819, 0.04138, 0.4343, 0.04046, 0.5034, 0.03643, 0.5049, 0.03643, 0.4288, 0.04046, 0.5034, 0.04138, 0.5072, 0.03643, 0.5081, 0.03643, 0.5049, 0.02618, 0.5049, 0.03019, 0.5036, 0.03099, 0.507, 0.02648, 0.508, 0.01171, 0.5036, 0.01577, 0.5049, 0.01607, 0.508, 0.01098, 0.5075, 0.01577, 0.5049, 0.01978, 0.5036, 0.02058, 0.507, 0.01607, 0.508, 0.001303, 0.5036, 0.005359, 0.5049, 0.005654, 0.508, 0.0005676, 0.5075, 0.005359, 0.5049, 0.009365, 0.5036, 0.01017, 0.507, 0.005654, 0.508, 0.03239, 0.5034, 0.03643, 0.5049, 0.03643, 0.5081, 0.03148, 0.5072, 0.4991, 0.3386, 0.5031, 0.3373, 0.5039, 0.3406, 0.4994, 0.3417, 0.495, 0.3373, 0.4991, 0.3386, 0.4994, 0.3417, 0.4943, 0.3412, 0.4991, 0.4183, 0.5031, 0.417, 0.5039, 0.4204, 0.4994, 0.4214, 0.495, 0.4967, 0.4991, 0.498, 0.4994, 0.5012, 0.4943, 0.5006, 0.495, 0.417, 0.4991, 0.4183, 0.4994, 0.4214, 0.4943, 0.4209, 0.4991, 0.498, 0.5031, 0.4968, 0.5039, 0.5001, 0.4994, 0.5012, 0.4993, 0.1632, 0.5036, 0.1605, 0.5056, 0.1637, 0.5012, 0.1664, 0.5036, 0.006112, 0.4993, 0.003431, 0.5012, 0.0002442, 0.5056, 0.002925, 0.02213, 0.5036, 0.02618, 0.5049, 0.02648, 0.508, 0.02139, 0.5075, 0.3549, 0.06058, 0.3549, 0.005349, 0.3877, 0.005349, 0.3877, 0.06058, 0.3877, 0.06058, 0.3877, 0.06568, 0.3549, 0.06568, 0.3549, 0.06058])
me_cylinder_001.materials.append(mat_material_001)
me_cylinder_001.materials.append(mat_material)
me_cylinder_001.use_remesh_fix_poles = True
me_cylinder_001.use_remesh_preserve_attributes = False
me_cylinder_001.use_mirror_vertex_groups = False
me_cylinder_001.update()

# ---- objects
ob_cylinder = bpy.data.objects.new('Cylinder', me_cylinder_001)
ob_camera = bpy.data.objects.new('Camera', cam_camera)
ob_sun = bpy.data.objects.new('Sun', light_sun)

# ---- transforms, parenting, visibility, modifiers, constraints
ob_cylinder.location = (0.0, 0.0, 6.843)
ob_cylinder.rotation_euler = (-0.0, 1.571, 0.0)
ob_cylinder.lineart.crease_threshold = 0.0
_m = ob_cylinder.modifiers.new('Auto Smooth', 'NODES')
_m.node_group = ng_auto_smooth
_gi = [s.identifier for s in ng_auto_smooth.interface.items_tree if s.item_type == 'SOCKET' and s.in_out == 'INPUT']
_m[_gi[1]] = 0.5393  # Angle
_m = ob_cylinder.modifiers.new('Weighted Normal', 'WEIGHTED_NORMAL')
_m.weight = 46
_m.thresh = 0.23
_m.keep_sharp = True
_m.use_face_influence = True
ob_camera.location = (8.348, -3.09, 11.24)
ob_camera.rotation_euler = (1.109, 0.01327, 1.148)
ob_camera.lineart.crease_threshold = 0.0
ob_sun.location = (-2.3, -1.02, 12.59)
ob_sun.rotation_euler = (-0.8947, -0.6677, 0.3298)
ob_sun.lineart.crease_threshold = 0.0

# ---- collection membership
col_collection.objects.link(ob_cylinder)
col_collection.objects.link(ob_camera)
col_collection.objects.link(ob_sun)

# ---- scene / render settings (as saved in the file)
scene.camera = ob_camera
scene.frame_start = 1; scene.frame_end = 250; scene.frame_set(1)
scene.render.engine = 'BLENDER_EEVEE_NEXT'
scene.cycles.use_denoising = False
scene.cycles.samples = 128
scene.cycles.sampling_pattern = 'TABULATED_SOBOL'
scene.cycles.use_adaptive_sampling = False
scene.cycles.use_light_tree = False
scene.view_settings.view_transform = 'Filmic'
bpy.context.view_layer.update()
